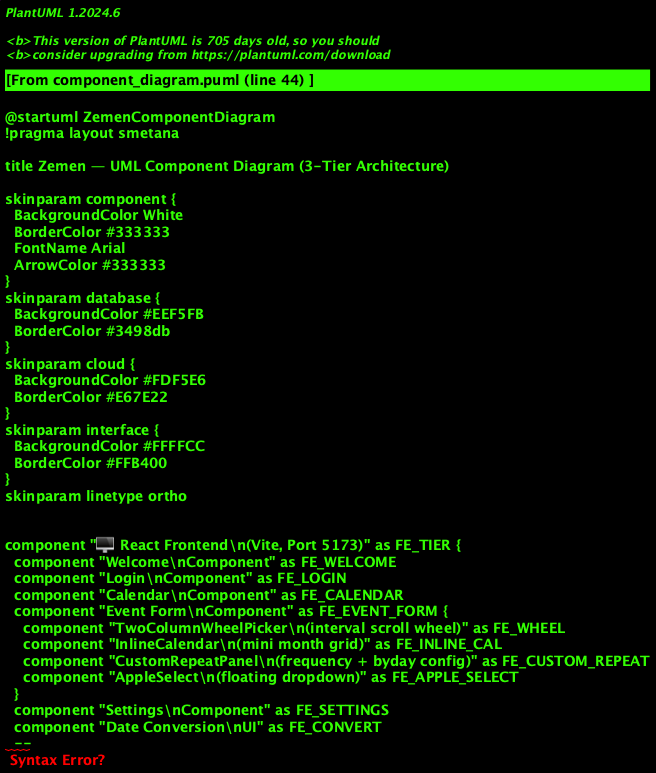

The diagram above was rendered by PlantUML. Its source (embedded in the PNG):
@startuml ZemenComponentDiagram
!pragma layout smetana
!define USECASE(x)=circle "x" as x
!define COMPONENT(x)=component x

title Zemen — UML Component Diagram (3-Tier Architecture)

skinparam component {
  BackgroundColor White
  BorderColor #333333
  FontName Arial
  ArrowColor #333333
}
skinparam database {
  BackgroundColor #EEF5FB
  BorderColor #3498db
}
skinparam cloud {
  BackgroundColor #FDF5E6
  BorderColor #E67E22
}
skinparam interface {
  BackgroundColor #FFFFCC
  BorderColor #FFB400
}
skinparam linetype ortho

' ─────────────────────────────────────────
'  TIER 1: PRESENTATION LAYER (React Frontend)
' ─────────────────────────────────────────

component "🖥 React Frontend\n(Vite, Port 5173)" as FE_TIER {
  component "Welcome\nComponent" as FE_WELCOME
  component "Login\nComponent" as FE_LOGIN
  component "Calendar\nComponent" as FE_CALENDAR
  component "Event Form\nComponent" as FE_EVENT_FORM {
    component "TwoColumnWheelPicker\n(interval scroll wheel)" as FE_WHEEL
    component "InlineCalendar\n(mini month grid)" as FE_INLINE_CAL
    component "CustomRepeatPanel\n(frequency + byday config)" as FE_CUSTOM_REPEAT
    component "AppleSelect\n(floating dropdown)" as FE_APPLE_SELECT
  }
  component "Settings\nComponent" as FE_SETTINGS
  component "Date Conversion\nUI" as FE_CONVERT
  --
  interface "IUserAuthClient" as IUA
  interface "IEventClient" as IEC
  component "Axios HTTP\nClient" as FE_HTTP
  FE_HTTP - IUA
  FE_HTTP - IEC
  FE_LOGIN ..> IUA
  FE_CALENDAR ..> IEC
  FE_EVENT_FORM ..> IEC
  FE_SETTINGS ..> IUA
}

' ─────────────────────────────────────────
'  TIER 2: APPLICATION LAYER (FastAPI Backend)
' ─────────────────────────────────────────

component "🔧 FastAPI Backend\n(Python, Port 8000)" as APP_TIER {

  ' API Router Components
  component "Auth Router\n(register, login)" as AUTH_COMP {
    interface "IAuthAPI" as IAUTH_API
  }

  component "Profile Router\n(user settings)" as PROFILE_COMP {
    interface "IProfileAPI" as IPROFILE_API
  }

  component "Event Router\n(CRUD, share, participants, series, diff)" as EVENT_COMP {
    interface "IEventAPI" as IEVENT_API
  }

  component "Date Conversion Router\n(greg ↔ eth)" as CONV_COMP {
    interface "IConversionAPI" as ICONV_API
  }

  component "Scheduling Router\n(suggest, rank, conflicts)" as SCHED_COMP {
    interface "ISchedulingAPI" as ISCHED_API
  }

  component "Holiday Router\n(CRUD)" as HOLIDAY_COMP {
    interface "IHolidayAPI" as IHOLIDAY_API
  }

  component "Google OAuth Router" as OAUTH_COMP {
    interface "IOAuthAPI" as IOAUTH_API
  }

  ' Service Components (Business Logic)
  component "🔐 Security Service\n(JWT, bcrypt)" as SEC_COMP {
    interface "ISecurityService" as ISEC
  }

  component "📅 Date Conversion\nService" as DCS_COMP {
    interface "IDateConversion" as IDCS
  }

  component "⏱ Interval Service\n(merge, gaps, slots)" as INTERVAL_COMP {
    interface "IIntervalService" as IIS
  }

  component "🎯 Ranking Service\n(constraint scoring)" as RANKING_COMP {
    interface "IRankingService" as IRS
  }

  component "🔄 Diff Service\n(version auditing)" as DIFF_COMP {
    interface "IDiffService" as IDS
  }

  component "📧 Reminder Service\n(daemon thread, SMTP)" as REMINDER_COMP {
    interface "IReminderService" as IREM
  }

  component "♻ Recurrence Service\n(expand, conflict-check)" as RECURRENCE_COMP {
    interface "IRecurrenceService" as IRECUR
  }

  ' Middleware & Supporting
  component "CORS Middleware" as CORS_MW
  component "Request/Response\nValidation (Pydantic)" as VALIDATION

  ' Service Dependencies
  AUTH_COMP ..> ISEC
  AUTH_COMP ..> VALIDATION
  PROFILE_COMP ..> ISEC
  EVENT_COMP ..> VALIDATION
  EVENT_COMP ..> IRECUR
  EVENT_COMP ..> IDS
  SCHED_COMP ..> IIS
  SCHED_COMP ..> IRS
  CONV_COMP ..> IDCS
  HOLIDAY_COMP ..> IDCS
  OAUTH_COMP ..> ISEC
}

' ─────────────────────────────────────────
'  TIER 3: DATA LAYER (PostgreSQL)
' ─────────────────────────────────────────

component "🗄 SQLAlchemy ORM\n(Data Access Layer)" as ORM_TIER {
  interface "IUserDAO" as IUSER_DAO
  interface "IEventDAO" as IEVENT_DAO
  component "User Model\n(Repository)" as USER_MODEL
  component "Event Model\n(Repository)" as EVENT_MODEL
  component "EventParticipant\nModel" as PARTICIPANT_MODEL
  component "EventSnapshot\nModel" as SNAPSHOT_MODEL
  component "Holiday Model" as HOLIDAY_MODEL
  component "ReminderLog Model" as LOG_MODEL
  USER_MODEL - IUSER_DAO
  EVENT_MODEL - IEVENT_DAO
}

database "🗃 PostgreSQL 16\n(Port 5432)\n\n6 Tables:\n  users\n  events\n  event_participants\n  event_snapshots\n  holidays\n  reminder_logs\n\nIndexes & Constraints:\n  PK, FK (CASCADE),\n  UQ (email, event+user),\n  IX (user_id, start_time_utc,\n     resolved_date,\n     recurrence_group_id)" as DB_POSTGRES

' ─────────────────────────────────────────
'  EXTERNAL SERVICES
' ─────────────────────────────────────────

cloud "🔑 Google OAuth 2.0\naccounts.google.com" as GOOGLE_OAUTH

cloud "📧 SMTP Server\n(Email Reminders)\n(TLS/STARTTLS)" as SMTP_SERVICE

' ─────────────────────────────────────────
'  INTER-TIER CONNECTIONS
'  (Horizontal: Layer-to-Layer)
' ─────────────────────────────────────────

FE_HTTP --> IUA : uses
FE_HTTP --> IEC : uses
FE_HTTP --> IPROFILE_API : REST/HTTP/CORS
FE_HTTP --> IAUTH_API : REST/HTTP/JSON
FE_HTTP --> IEVENT_API
FE_HTTP --> ICONV_API
FE_HTTP --> ISCHED_API
FE_HTTP --> IHOLIDAY_API
FE_HTTP --> IOAUTH_API

' Backend to ORM (Vertical: App → Data)
AUTH_COMP --> IUSER_DAO
PROFILE_COMP --> IUSER_DAO
EVENT_COMP --> IEVENT_DAO
SCHED_COMP --> IEVENT_DAO
HOLIDAY_COMP --> HOLIDAY_MODEL
REMINDER_COMP --> IEVENT_DAO
REMINDER_COMP --> LOG_MODEL

' ORM to Database (Vertical: Data → Physical)
IUSER_DAO ..> DB_POSTGRES : SQLAlchemy Session
IEVENT_DAO ..> DB_POSTGRES : SQLAlchemy Session
PARTICIPANT_MODEL ..> DB_POSTGRES
SNAPSHOT_MODEL ..> DB_POSTGRES
HOLIDAY_MODEL ..> DB_POSTGRES
LOG_MODEL ..> DB_POSTGRES

' External Service Connections
OAUTH_COMP --> GOOGLE_OAUTH : OAuth2 token\nexchange
REMINDER_COMP --> SMTP_SERVICE : smtplib\n(TLS)

' ─────────────────────────────────────────
'  NOTES
' ─────────────────────────────────────────

note right of FE_TIER
  Responsive React 18 SPA
  State management: React hooks
  API calls: axios + JWT bearer token
  Vite bundler for dev/prod
  EventForm sub-components:
    TwoColumnWheelPicker — scroll-snap interval picker
    InlineCalendar — mini grid for repeat end-date
    CustomRepeatPanel — frequency/byday configuration view
    AppleSelect — floating dark-themed dropdown overlay
end note

note right of APP_TIER
  FastAPI framework
  Synchronous request handlers (def, not async def)
  Pydantic validation at boundary
  Services are stateless, reusable
  ReminderService runs in background daemon thread
  RecurrenceService: expands rules into local-time occurrences
  (caller converts to UTC via ZoneInfo)
end note

note right of ORM_TIER
  SQLAlchemy (synchronous Session, psycopg2 driver)
  Models define schema + constraints
  Relationships auto-load (lazy by default)
  Transactions with ACID guarantees
end note

note right of DB_POSTGRES
  PostgreSQL 16 with:
  - UTC-only timestamp storage (NFR-S2)
  - Optimistic locking (version column)
  - Audit trail (snapshots table)
  - Referential integrity (cascading deletes)
  - Indexes on lookup columns (perf NFR-P1)
end note

@enduml